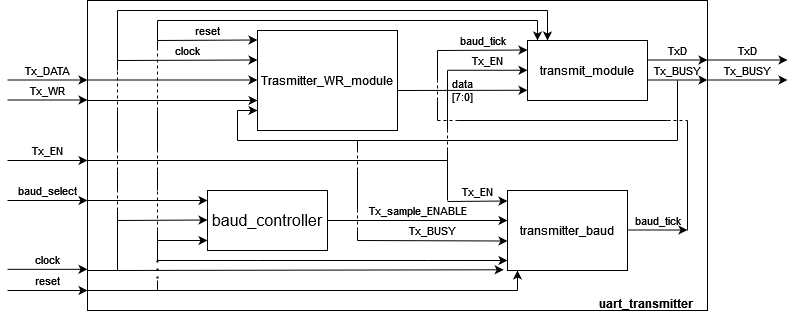

The diagram above was exported from draw.io. Its source (the exported page's mxGraphModel, read from the mxfile embedded in the PNG):
<mxGraphModel dx="947" dy="505" grid="1" gridSize="10" guides="1" tooltips="1" connect="1" arrows="1" fold="1" page="1" pageScale="1" pageWidth="850" pageHeight="1100" math="0" shadow="0">
  <root>
    <mxCell id="0" />
    <mxCell id="1" parent="0" />
    <mxCell id="p_NFJs-qhKxXxvFh1BMm-1" value="" style="rounded=0;whiteSpace=wrap;html=1;fillColor=none;" parent="1" vertex="1">
      <mxGeometry x="90" width="620" height="310" as="geometry" />
    </mxCell>
    <mxCell id="p_NFJs-qhKxXxvFh1BMm-2" value="reset" style="endArrow=classic;html=1;rounded=0;labelBackgroundColor=none;labelPosition=center;verticalLabelPosition=top;align=center;verticalAlign=bottom;" parent="1" edge="1">
      <mxGeometry width="50" height="50" relative="1" as="geometry">
        <mxPoint x="10" y="290" as="sourcePoint" />
        <mxPoint x="90" y="290" as="targetPoint" />
      </mxGeometry>
    </mxCell>
    <mxCell id="p_NFJs-qhKxXxvFh1BMm-5" value="clock" style="endArrow=classic;html=1;rounded=0;labelBackgroundColor=none;labelPosition=center;verticalLabelPosition=top;align=center;verticalAlign=bottom;" parent="1" edge="1">
      <mxGeometry width="50" height="50" relative="1" as="geometry">
        <mxPoint x="10" y="268.82" as="sourcePoint" />
        <mxPoint x="90" y="268.82" as="targetPoint" />
      </mxGeometry>
    </mxCell>
    <mxCell id="p_NFJs-qhKxXxvFh1BMm-6" value="Tx_DATA" style="endArrow=classic;html=1;rounded=0;labelBackgroundColor=none;labelPosition=center;verticalLabelPosition=top;align=center;verticalAlign=bottom;" parent="1" edge="1">
      <mxGeometry width="50" height="50" relative="1" as="geometry">
        <mxPoint x="10" y="79.5" as="sourcePoint" />
        <mxPoint x="90" y="79.5" as="targetPoint" />
      </mxGeometry>
    </mxCell>
    <mxCell id="p_NFJs-qhKxXxvFh1BMm-7" value="baud_select" style="endArrow=classic;html=1;rounded=0;labelBackgroundColor=none;labelPosition=center;verticalLabelPosition=top;align=center;verticalAlign=bottom;" parent="1" edge="1">
      <mxGeometry width="50" height="50" relative="1" as="geometry">
        <mxPoint x="10" y="200" as="sourcePoint" />
        <mxPoint x="90" y="200" as="targetPoint" />
      </mxGeometry>
    </mxCell>
    <mxCell id="p_NFJs-qhKxXxvFh1BMm-8" value="Tx_WR" style="endArrow=classic;html=1;rounded=0;labelBackgroundColor=none;labelPosition=center;verticalLabelPosition=top;align=center;verticalAlign=bottom;" parent="1" edge="1">
      <mxGeometry width="50" height="50" relative="1" as="geometry">
        <mxPoint x="10" y="99.5" as="sourcePoint" />
        <mxPoint x="90" y="99.5" as="targetPoint" />
      </mxGeometry>
    </mxCell>
    <mxCell id="p_NFJs-qhKxXxvFh1BMm-9" value="Tx_EN" style="endArrow=classic;html=1;rounded=0;labelBackgroundColor=none;labelPosition=center;verticalLabelPosition=top;align=center;verticalAlign=bottom;" parent="1" edge="1">
      <mxGeometry width="50" height="50" relative="1" as="geometry">
        <mxPoint x="10" y="160" as="sourcePoint" />
        <mxPoint x="90" y="160" as="targetPoint" />
      </mxGeometry>
    </mxCell>
    <mxCell id="p_NFJs-qhKxXxvFh1BMm-10" value="TxD" style="endArrow=classic;html=1;rounded=0;labelBackgroundColor=none;labelPosition=center;verticalLabelPosition=top;align=center;verticalAlign=bottom;" parent="1" edge="1">
      <mxGeometry width="50" height="50" relative="1" as="geometry">
        <mxPoint x="710" y="59.5" as="sourcePoint" />
        <mxPoint x="790" y="59.5" as="targetPoint" />
      </mxGeometry>
    </mxCell>
    <mxCell id="p_NFJs-qhKxXxvFh1BMm-11" value="Tx_BUSY" style="endArrow=classic;html=1;rounded=0;labelBackgroundColor=none;labelPosition=center;verticalLabelPosition=top;align=center;verticalAlign=bottom;" parent="1" edge="1">
      <mxGeometry width="50" height="50" relative="1" as="geometry">
        <mxPoint x="710" y="79.5" as="sourcePoint" />
        <mxPoint x="790" y="79.5" as="targetPoint" />
      </mxGeometry>
    </mxCell>
    <mxCell id="Dx__dVP4wRs7p_KD17vh-2" value="" style="endArrow=classic;html=1;rounded=0;labelBackgroundColor=none;labelPosition=center;verticalLabelPosition=top;align=center;verticalAlign=bottom;entryX=-0.032;entryY=0.991;entryDx=0;entryDy=0;entryPerimeter=0;" parent="1" edge="1" target="Dx__dVP4wRs7p_KD17vh-24">
      <mxGeometry width="50" height="50" relative="1" as="geometry">
        <mxPoint x="120" y="270" as="sourcePoint" />
        <mxPoint x="200" y="270" as="targetPoint" />
      </mxGeometry>
    </mxCell>
    <mxCell id="Dx__dVP4wRs7p_KD17vh-4" value="" style="endArrow=classic;html=1;rounded=0;labelBackgroundColor=none;labelPosition=center;verticalLabelPosition=top;align=center;verticalAlign=bottom;" parent="1" edge="1">
      <mxGeometry width="50" height="50" relative="1" as="geometry">
        <mxPoint x="430" y="260" as="sourcePoint" />
        <mxPoint x="510" y="260" as="targetPoint" />
      </mxGeometry>
    </mxCell>
    <mxCell id="Dx__dVP4wRs7p_KD17vh-12" value="Trasmitter_WR_module" style="rounded=0;whiteSpace=wrap;html=1;fillColor=none;" parent="1" vertex="1">
      <mxGeometry x="260" y="30" width="140" height="100" as="geometry" />
    </mxCell>
    <mxCell id="Dx__dVP4wRs7p_KD17vh-13" value="reset" style="endArrow=classic;html=1;rounded=0;labelBackgroundColor=none;labelPosition=center;verticalLabelPosition=top;align=center;verticalAlign=bottom;" parent="1" edge="1">
      <mxGeometry width="50" height="50" relative="1" as="geometry">
        <mxPoint x="160" y="40" as="sourcePoint" />
        <mxPoint x="260" y="39.5" as="targetPoint" />
      </mxGeometry>
    </mxCell>
    <mxCell id="Dx__dVP4wRs7p_KD17vh-14" value="clock" style="endArrow=classic;html=1;rounded=0;labelBackgroundColor=none;labelPosition=center;verticalLabelPosition=top;align=center;verticalAlign=bottom;" parent="1" edge="1">
      <mxGeometry width="50" height="50" relative="1" as="geometry">
        <mxPoint x="120" y="60" as="sourcePoint" />
        <mxPoint x="260" y="59.5" as="targetPoint" />
      </mxGeometry>
    </mxCell>
    <mxCell id="Dx__dVP4wRs7p_KD17vh-15" value="" style="endArrow=classic;html=1;rounded=0;labelBackgroundColor=none;labelPosition=center;verticalLabelPosition=middle;align=center;verticalAlign=middle;" parent="1" edge="1">
      <mxGeometry width="50" height="50" relative="1" as="geometry">
        <mxPoint x="90" y="100" as="sourcePoint" />
        <mxPoint x="260" y="100" as="targetPoint" />
      </mxGeometry>
    </mxCell>
    <mxCell id="Dx__dVP4wRs7p_KD17vh-16" value="" style="endArrow=classic;html=1;rounded=0;labelBackgroundColor=none;labelPosition=center;verticalLabelPosition=top;align=center;verticalAlign=bottom;" parent="1" edge="1">
      <mxGeometry width="50" height="50" relative="1" as="geometry">
        <mxPoint x="90" y="79.5" as="sourcePoint" />
        <mxPoint x="260" y="79.5" as="targetPoint" />
      </mxGeometry>
    </mxCell>
    <mxCell id="Dx__dVP4wRs7p_KD17vh-17" value="" style="endArrow=classic;html=1;rounded=0;labelBackgroundColor=none;labelPosition=center;verticalLabelPosition=top;align=center;verticalAlign=bottom;" parent="1" edge="1">
      <mxGeometry width="50" height="50" relative="1" as="geometry">
        <mxPoint x="240" y="110" as="sourcePoint" />
        <mxPoint x="260" y="110" as="targetPoint" />
      </mxGeometry>
    </mxCell>
    <mxCell id="Dx__dVP4wRs7p_KD17vh-19" value="baud_controller" style="rounded=0;whiteSpace=wrap;html=1;fontSize=16;fillColor=none;" parent="1" vertex="1">
      <mxGeometry x="210" y="190" width="120" height="60" as="geometry" />
    </mxCell>
    <mxCell id="Dx__dVP4wRs7p_KD17vh-20" value="" style="endArrow=classic;html=1;rounded=0;labelPosition=center;verticalLabelPosition=top;align=center;verticalAlign=bottom;labelBackgroundColor=none;" parent="1" edge="1">
      <mxGeometry width="50" height="50" relative="1" as="geometry">
        <mxPoint x="90" y="200" as="sourcePoint" />
        <mxPoint x="210" y="200" as="targetPoint" />
      </mxGeometry>
    </mxCell>
    <mxCell id="Dx__dVP4wRs7p_KD17vh-21" value="" style="endArrow=classic;html=1;rounded=0;labelPosition=center;verticalLabelPosition=top;align=center;verticalAlign=bottom;labelBackgroundColor=none;" parent="1" edge="1">
      <mxGeometry width="50" height="50" relative="1" as="geometry">
        <mxPoint x="120" y="220" as="sourcePoint" />
        <mxPoint x="210" y="219.5" as="targetPoint" />
      </mxGeometry>
    </mxCell>
    <mxCell id="Dx__dVP4wRs7p_KD17vh-22" value="" style="endArrow=classic;html=1;rounded=0;labelPosition=center;verticalLabelPosition=middle;align=center;verticalAlign=middle;labelBackgroundColor=none;" parent="1" edge="1">
      <mxGeometry width="50" height="50" relative="1" as="geometry">
        <mxPoint x="160" y="240" as="sourcePoint" />
        <mxPoint x="210" y="240" as="targetPoint" />
      </mxGeometry>
    </mxCell>
    <mxCell id="Dx__dVP4wRs7p_KD17vh-24" value="transmitter_baud" style="rounded=0;whiteSpace=wrap;html=1;fillColor=none;" parent="1" vertex="1">
      <mxGeometry x="510" y="190" width="120" height="80" as="geometry" />
    </mxCell>
    <mxCell id="Dx__dVP4wRs7p_KD17vh-26" value="Tx_sample_ENABLE" style="endArrow=classic;html=1;rounded=0;labelBackgroundColor=none;labelPosition=center;verticalLabelPosition=top;align=center;verticalAlign=bottom;exitX=1;exitY=0.5;exitDx=0;exitDy=0;" parent="1" source="Dx__dVP4wRs7p_KD17vh-19" edge="1">
      <mxGeometry width="50" height="50" relative="1" as="geometry">
        <mxPoint x="410" y="219.5" as="sourcePoint" />
        <mxPoint x="510" y="220" as="targetPoint" />
      </mxGeometry>
    </mxCell>
    <mxCell id="Dx__dVP4wRs7p_KD17vh-27" value="Tx_BUSY" style="endArrow=classic;html=1;rounded=0;labelBackgroundColor=none;labelPosition=center;verticalLabelPosition=top;align=center;verticalAlign=bottom;" parent="1" edge="1">
      <mxGeometry width="50" height="50" relative="1" as="geometry">
        <mxPoint x="360" y="240" as="sourcePoint" />
        <mxPoint x="510" y="240.5" as="targetPoint" />
      </mxGeometry>
    </mxCell>
    <mxCell id="Dx__dVP4wRs7p_KD17vh-28" value="Tx_EN" style="endArrow=classic;html=1;rounded=0;labelBackgroundColor=none;labelPosition=center;verticalLabelPosition=top;align=center;verticalAlign=bottom;" parent="1" edge="1">
      <mxGeometry width="50" height="50" relative="1" as="geometry">
        <mxPoint x="450" y="201" as="sourcePoint" />
        <mxPoint x="510" y="200.5" as="targetPoint" />
      </mxGeometry>
    </mxCell>
    <mxCell id="Dx__dVP4wRs7p_KD17vh-29" value="baud_tick" style="endArrow=classic;html=1;rounded=0;labelBackgroundColor=none;labelPosition=center;verticalLabelPosition=top;align=center;verticalAlign=bottom;" parent="1" edge="1">
      <mxGeometry width="50" height="50" relative="1" as="geometry">
        <mxPoint x="630" y="229.5" as="sourcePoint" />
        <mxPoint x="690" y="229.5" as="targetPoint" />
      </mxGeometry>
    </mxCell>
    <mxCell id="Dx__dVP4wRs7p_KD17vh-30" value="transmit_module" style="rounded=0;whiteSpace=wrap;html=1;fillColor=none;" parent="1" vertex="1">
      <mxGeometry x="530" y="40" width="120" height="60" as="geometry" />
    </mxCell>
    <mxCell id="Dx__dVP4wRs7p_KD17vh-31" value="baud_tick" style="endArrow=classic;html=1;rounded=0;labelBackgroundColor=none;labelPosition=center;verticalLabelPosition=top;align=center;verticalAlign=bottom;" parent="1" edge="1">
      <mxGeometry width="50" height="50" relative="1" as="geometry">
        <mxPoint x="440" y="50" as="sourcePoint" />
        <mxPoint x="530" y="49.5" as="targetPoint" />
      </mxGeometry>
    </mxCell>
    <mxCell id="Dx__dVP4wRs7p_KD17vh-32" value="&lt;div&gt;data&lt;/div&gt;&lt;div&gt;[7:0]&lt;br&gt;&lt;/div&gt;" style="endArrow=classic;html=1;rounded=0;labelBackgroundColor=none;labelPosition=center;verticalLabelPosition=middle;align=center;verticalAlign=middle;" parent="1" edge="1">
      <mxGeometry width="50" height="50" relative="1" as="geometry">
        <mxPoint x="400" y="90" as="sourcePoint" />
        <mxPoint x="530" y="89.76" as="targetPoint" />
      </mxGeometry>
    </mxCell>
    <mxCell id="Dx__dVP4wRs7p_KD17vh-33" value="Tx_BUSY" style="endArrow=classic;html=1;rounded=0;labelBackgroundColor=none;labelPosition=center;verticalLabelPosition=top;align=center;verticalAlign=bottom;" parent="1" edge="1">
      <mxGeometry width="50" height="50" relative="1" as="geometry">
        <mxPoint x="650" y="79.5" as="sourcePoint" />
        <mxPoint x="710" y="79.5" as="targetPoint" />
      </mxGeometry>
    </mxCell>
    <mxCell id="Dx__dVP4wRs7p_KD17vh-34" value="Tx_EN" style="endArrow=classic;html=1;rounded=0;labelBackgroundColor=none;labelPosition=center;verticalLabelPosition=top;align=center;verticalAlign=bottom;" parent="1" edge="1">
      <mxGeometry width="50" height="50" relative="1" as="geometry">
        <mxPoint x="450" y="69.76" as="sourcePoint" />
        <mxPoint x="530" y="69.76" as="targetPoint" />
      </mxGeometry>
    </mxCell>
    <mxCell id="Dx__dVP4wRs7p_KD17vh-35" value="TxD" style="endArrow=classic;html=1;rounded=0;labelBackgroundColor=none;labelPosition=center;verticalLabelPosition=top;align=center;verticalAlign=bottom;" parent="1" edge="1">
      <mxGeometry width="50" height="50" relative="1" as="geometry">
        <mxPoint x="650" y="59.5" as="sourcePoint" />
        <mxPoint x="710" y="59.5" as="targetPoint" />
      </mxGeometry>
    </mxCell>
    <mxCell id="Dx__dVP4wRs7p_KD17vh-36" value="" style="endArrow=none;html=1;rounded=0;" parent="1" edge="1">
      <mxGeometry width="50" height="50" relative="1" as="geometry">
        <mxPoint x="240" y="140" as="sourcePoint" />
        <mxPoint x="240" y="110" as="targetPoint" />
      </mxGeometry>
    </mxCell>
    <mxCell id="Dx__dVP4wRs7p_KD17vh-37" value="" style="endArrow=none;html=1;rounded=0;" parent="1" edge="1">
      <mxGeometry width="50" height="50" relative="1" as="geometry">
        <mxPoint x="240" y="140" as="sourcePoint" />
        <mxPoint x="680" y="140" as="targetPoint" />
      </mxGeometry>
    </mxCell>
    <mxCell id="Dx__dVP4wRs7p_KD17vh-38" value="" style="endArrow=none;html=1;rounded=0;" parent="1" edge="1">
      <mxGeometry width="50" height="50" relative="1" as="geometry">
        <mxPoint x="680" y="140" as="sourcePoint" />
        <mxPoint x="680" y="80" as="targetPoint" />
      </mxGeometry>
    </mxCell>
    <mxCell id="Dx__dVP4wRs7p_KD17vh-39" value="" style="endArrow=none;html=1;rounded=0;" parent="1" edge="1">
      <mxGeometry width="50" height="50" relative="1" as="geometry">
        <mxPoint x="90" y="160" as="sourcePoint" />
        <mxPoint x="450" y="160" as="targetPoint" />
      </mxGeometry>
    </mxCell>
    <mxCell id="Dx__dVP4wRs7p_KD17vh-40" value="" style="endArrow=none;html=1;rounded=0;" parent="1" edge="1">
      <mxGeometry width="50" height="50" relative="1" as="geometry">
        <mxPoint x="450" y="130" as="sourcePoint" />
        <mxPoint x="450" y="70" as="targetPoint" />
      </mxGeometry>
    </mxCell>
    <mxCell id="Dx__dVP4wRs7p_KD17vh-41" value="" style="endArrow=none;html=1;rounded=0;" parent="1" edge="1">
      <mxGeometry width="50" height="50" relative="1" as="geometry">
        <mxPoint x="450" y="200" as="sourcePoint" />
        <mxPoint x="450" y="160" as="targetPoint" />
      </mxGeometry>
    </mxCell>
    <mxCell id="Dx__dVP4wRs7p_KD17vh-42" value="" style="endArrow=none;dashed=1;html=1;rounded=0;" parent="1" edge="1">
      <mxGeometry width="50" height="50" relative="1" as="geometry">
        <mxPoint x="450" y="150" as="sourcePoint" />
        <mxPoint x="450" y="130" as="targetPoint" />
      </mxGeometry>
    </mxCell>
    <mxCell id="Dx__dVP4wRs7p_KD17vh-43" value="" style="endArrow=none;html=1;rounded=0;" parent="1" edge="1">
      <mxGeometry width="50" height="50" relative="1" as="geometry">
        <mxPoint x="450" y="150" as="sourcePoint" />
        <mxPoint x="450" y="160" as="targetPoint" />
      </mxGeometry>
    </mxCell>
    <mxCell id="Dx__dVP4wRs7p_KD17vh-44" value="" style="endArrow=none;dashed=1;html=1;rounded=0;" parent="1" edge="1">
      <mxGeometry width="50" height="50" relative="1" as="geometry">
        <mxPoint x="360" y="170" as="sourcePoint" />
        <mxPoint x="360" y="150" as="targetPoint" />
      </mxGeometry>
    </mxCell>
    <mxCell id="Dx__dVP4wRs7p_KD17vh-45" value="" style="endArrow=none;dashed=1;html=1;rounded=0;" parent="1" edge="1">
      <mxGeometry width="50" height="50" relative="1" as="geometry">
        <mxPoint x="360" y="230" as="sourcePoint" />
        <mxPoint x="360" y="210" as="targetPoint" />
      </mxGeometry>
    </mxCell>
    <mxCell id="Dx__dVP4wRs7p_KD17vh-46" value="" style="endArrow=none;html=1;rounded=0;" parent="1" edge="1">
      <mxGeometry width="50" height="50" relative="1" as="geometry">
        <mxPoint x="360" y="210" as="sourcePoint" />
        <mxPoint x="360" y="170" as="targetPoint" />
      </mxGeometry>
    </mxCell>
    <mxCell id="Dx__dVP4wRs7p_KD17vh-47" value="" style="endArrow=none;html=1;rounded=0;" parent="1" edge="1">
      <mxGeometry width="50" height="50" relative="1" as="geometry">
        <mxPoint x="360" y="150" as="sourcePoint" />
        <mxPoint x="360" y="140" as="targetPoint" />
      </mxGeometry>
    </mxCell>
    <mxCell id="Dx__dVP4wRs7p_KD17vh-48" value="" style="endArrow=none;html=1;rounded=0;" parent="1" edge="1">
      <mxGeometry width="50" height="50" relative="1" as="geometry">
        <mxPoint x="360" y="240" as="sourcePoint" />
        <mxPoint x="360" y="230" as="targetPoint" />
      </mxGeometry>
    </mxCell>
    <mxCell id="Dx__dVP4wRs7p_KD17vh-50" value="" style="endArrow=none;html=1;rounded=0;" parent="1" edge="1">
      <mxGeometry width="50" height="50" relative="1" as="geometry">
        <mxPoint x="690" y="230" as="sourcePoint" />
        <mxPoint x="690" y="120" as="targetPoint" />
      </mxGeometry>
    </mxCell>
    <mxCell id="Dx__dVP4wRs7p_KD17vh-51" value="" style="endArrow=none;html=1;rounded=0;" parent="1" edge="1">
      <mxGeometry width="50" height="50" relative="1" as="geometry">
        <mxPoint x="440" y="80" as="sourcePoint" />
        <mxPoint x="440" y="50" as="targetPoint" />
      </mxGeometry>
    </mxCell>
    <mxCell id="Dx__dVP4wRs7p_KD17vh-52" value="" style="endArrow=none;dashed=1;html=1;rounded=0;" parent="1" edge="1">
      <mxGeometry width="50" height="50" relative="1" as="geometry">
        <mxPoint x="440" y="100" as="sourcePoint" />
        <mxPoint x="440" y="80" as="targetPoint" />
      </mxGeometry>
    </mxCell>
    <mxCell id="Dx__dVP4wRs7p_KD17vh-53" value="" style="endArrow=none;dashed=1;html=1;rounded=0;" parent="1" edge="1">
      <mxGeometry width="50" height="50" relative="1" as="geometry">
        <mxPoint x="670" y="120" as="sourcePoint" />
        <mxPoint x="690" y="120" as="targetPoint" />
      </mxGeometry>
    </mxCell>
    <mxCell id="Dx__dVP4wRs7p_KD17vh-54" value="" style="endArrow=none;dashed=1;html=1;rounded=0;" parent="1" edge="1">
      <mxGeometry width="50" height="50" relative="1" as="geometry">
        <mxPoint x="440" y="120" as="sourcePoint" />
        <mxPoint x="460" y="120" as="targetPoint" />
      </mxGeometry>
    </mxCell>
    <mxCell id="Dx__dVP4wRs7p_KD17vh-55" value="" style="endArrow=none;html=1;rounded=0;" parent="1" edge="1">
      <mxGeometry width="50" height="50" relative="1" as="geometry">
        <mxPoint x="440" y="120" as="sourcePoint" />
        <mxPoint x="440" y="100" as="targetPoint" />
      </mxGeometry>
    </mxCell>
    <mxCell id="Dx__dVP4wRs7p_KD17vh-56" value="" style="endArrow=none;html=1;rounded=0;" parent="1" edge="1">
      <mxGeometry width="50" height="50" relative="1" as="geometry">
        <mxPoint x="460" y="120" as="sourcePoint" />
        <mxPoint x="670" y="120" as="targetPoint" />
      </mxGeometry>
    </mxCell>
    <mxCell id="Dx__dVP4wRs7p_KD17vh-60" value="" style="endArrow=none;html=1;rounded=0;" parent="1" edge="1">
      <mxGeometry width="50" height="50" relative="1" as="geometry">
        <mxPoint x="260" y="260" as="sourcePoint" />
        <mxPoint x="430" y="260" as="targetPoint" />
      </mxGeometry>
    </mxCell>
    <mxCell id="Dx__dVP4wRs7p_KD17vh-61" value="" style="endArrow=none;html=1;rounded=0;" parent="1" edge="1">
      <mxGeometry width="50" height="50" relative="1" as="geometry">
        <mxPoint x="160" y="260" as="sourcePoint" />
        <mxPoint x="260" y="260" as="targetPoint" />
      </mxGeometry>
    </mxCell>
    <mxCell id="Dx__dVP4wRs7p_KD17vh-62" value="" style="endArrow=none;html=1;rounded=0;" parent="1" edge="1">
      <mxGeometry width="50" height="50" relative="1" as="geometry">
        <mxPoint x="160" y="260" as="sourcePoint" />
        <mxPoint x="160" y="230" as="targetPoint" />
      </mxGeometry>
    </mxCell>
    <mxCell id="Dx__dVP4wRs7p_KD17vh-65" value="" style="endArrow=none;html=1;rounded=0;" parent="1" edge="1">
      <mxGeometry width="50" height="50" relative="1" as="geometry">
        <mxPoint x="90" y="270" as="sourcePoint" />
        <mxPoint x="120" y="270" as="targetPoint" />
      </mxGeometry>
    </mxCell>
    <mxCell id="Dx__dVP4wRs7p_KD17vh-67" value="" style="endArrow=none;html=1;rounded=0;" parent="1" edge="1">
      <mxGeometry width="50" height="50" relative="1" as="geometry">
        <mxPoint x="120" y="270" as="sourcePoint" />
        <mxPoint x="120" y="210" as="targetPoint" />
      </mxGeometry>
    </mxCell>
    <mxCell id="Dx__dVP4wRs7p_KD17vh-68" value="" style="endArrow=none;html=1;rounded=0;" parent="1" edge="1">
      <mxGeometry width="50" height="50" relative="1" as="geometry">
        <mxPoint x="120" y="190" as="sourcePoint" />
        <mxPoint x="120" y="170" as="targetPoint" />
      </mxGeometry>
    </mxCell>
    <mxCell id="Dx__dVP4wRs7p_KD17vh-69" value="" style="endArrow=none;dashed=1;html=1;rounded=0;" parent="1" edge="1">
      <mxGeometry width="50" height="50" relative="1" as="geometry">
        <mxPoint x="120" y="210" as="sourcePoint" />
        <mxPoint x="120" y="190" as="targetPoint" />
      </mxGeometry>
    </mxCell>
    <mxCell id="Dx__dVP4wRs7p_KD17vh-70" value="" style="endArrow=none;dashed=1;html=1;rounded=0;" parent="1" edge="1">
      <mxGeometry width="50" height="50" relative="1" as="geometry">
        <mxPoint x="120" y="170" as="sourcePoint" />
        <mxPoint x="120" y="150" as="targetPoint" />
      </mxGeometry>
    </mxCell>
    <mxCell id="Dx__dVP4wRs7p_KD17vh-71" value="" style="endArrow=none;html=1;rounded=0;" parent="1" edge="1">
      <mxGeometry width="50" height="50" relative="1" as="geometry">
        <mxPoint x="120" y="150" as="sourcePoint" />
        <mxPoint x="120" y="110" as="targetPoint" />
      </mxGeometry>
    </mxCell>
    <mxCell id="Dx__dVP4wRs7p_KD17vh-72" value="" style="endArrow=none;dashed=1;html=1;rounded=0;" parent="1" edge="1">
      <mxGeometry width="50" height="50" relative="1" as="geometry">
        <mxPoint x="120" y="110" as="sourcePoint" />
        <mxPoint x="120" y="70" as="targetPoint" />
      </mxGeometry>
    </mxCell>
    <mxCell id="Dx__dVP4wRs7p_KD17vh-73" value="" style="endArrow=none;html=1;rounded=0;" parent="1" edge="1">
      <mxGeometry width="50" height="50" relative="1" as="geometry">
        <mxPoint x="120" y="70" as="sourcePoint" />
        <mxPoint x="120" y="60" as="targetPoint" />
      </mxGeometry>
    </mxCell>
    <mxCell id="Dx__dVP4wRs7p_KD17vh-74" value="" style="endArrow=none;dashed=1;html=1;rounded=0;" parent="1" edge="1">
      <mxGeometry width="50" height="50" relative="1" as="geometry">
        <mxPoint x="160" y="230" as="sourcePoint" />
        <mxPoint x="160" y="190" as="targetPoint" />
      </mxGeometry>
    </mxCell>
    <mxCell id="Dx__dVP4wRs7p_KD17vh-75" value="" style="endArrow=none;dashed=1;html=1;rounded=0;" parent="1" edge="1">
      <mxGeometry width="50" height="50" relative="1" as="geometry">
        <mxPoint x="160" y="170" as="sourcePoint" />
        <mxPoint x="160" y="150" as="targetPoint" />
      </mxGeometry>
    </mxCell>
    <mxCell id="Dx__dVP4wRs7p_KD17vh-76" value="" style="endArrow=none;dashed=1;html=1;rounded=0;" parent="1" edge="1">
      <mxGeometry width="50" height="50" relative="1" as="geometry">
        <mxPoint x="160" y="110" as="sourcePoint" />
        <mxPoint x="160" y="50" as="targetPoint" />
      </mxGeometry>
    </mxCell>
    <mxCell id="Dx__dVP4wRs7p_KD17vh-77" value="" style="endArrow=none;html=1;rounded=0;" parent="1" edge="1">
      <mxGeometry width="50" height="50" relative="1" as="geometry">
        <mxPoint x="160" y="190" as="sourcePoint" />
        <mxPoint x="160" y="170" as="targetPoint" />
      </mxGeometry>
    </mxCell>
    <mxCell id="Dx__dVP4wRs7p_KD17vh-78" value="" style="endArrow=none;html=1;rounded=0;" parent="1" edge="1">
      <mxGeometry width="50" height="50" relative="1" as="geometry">
        <mxPoint x="160" y="150" as="sourcePoint" />
        <mxPoint x="160" y="110" as="targetPoint" />
      </mxGeometry>
    </mxCell>
    <mxCell id="Dx__dVP4wRs7p_KD17vh-79" value="" style="endArrow=none;html=1;rounded=0;" parent="1" edge="1">
      <mxGeometry width="50" height="50" relative="1" as="geometry">
        <mxPoint x="160" y="50" as="sourcePoint" />
        <mxPoint x="160" y="40" as="targetPoint" />
      </mxGeometry>
    </mxCell>
    <mxCell id="Dx__dVP4wRs7p_KD17vh-80" value="uart_transmitter" style="text;whiteSpace=wrap;html=1;fontStyle=1" parent="1" vertex="1">
      <mxGeometry x="600" y="290" width="100" height="20" as="geometry" />
    </mxCell>
    <mxCell id="iKl_-Y9X5uUpumYUMxeL-1" value="" style="endArrow=none;html=1;rounded=0;" edge="1" parent="1">
      <mxGeometry width="50" height="50" relative="1" as="geometry">
        <mxPoint x="90" y="290" as="sourcePoint" />
        <mxPoint x="160" y="290" as="targetPoint" />
      </mxGeometry>
    </mxCell>
    <mxCell id="iKl_-Y9X5uUpumYUMxeL-3" value="" style="endArrow=none;dashed=1;html=1;dashPattern=1 3;strokeWidth=2;rounded=0;" edge="1" parent="1">
      <mxGeometry width="50" height="50" relative="1" as="geometry">
        <mxPoint x="160" y="260" as="sourcePoint" />
        <mxPoint x="160" y="280" as="targetPoint" />
      </mxGeometry>
    </mxCell>
    <mxCell id="iKl_-Y9X5uUpumYUMxeL-4" value="" style="endArrow=none;html=1;rounded=0;" edge="1" parent="1">
      <mxGeometry width="50" height="50" relative="1" as="geometry">
        <mxPoint x="160" y="290" as="sourcePoint" />
        <mxPoint x="160" y="280" as="targetPoint" />
      </mxGeometry>
    </mxCell>
    <mxCell id="iKl_-Y9X5uUpumYUMxeL-5" value="" style="endArrow=none;html=1;rounded=0;" edge="1" parent="1">
      <mxGeometry width="50" height="50" relative="1" as="geometry">
        <mxPoint x="120" y="60" as="sourcePoint" />
        <mxPoint x="120" y="10" as="targetPoint" />
      </mxGeometry>
    </mxCell>
    <mxCell id="iKl_-Y9X5uUpumYUMxeL-6" value="" style="endArrow=none;html=1;rounded=0;" edge="1" parent="1">
      <mxGeometry width="50" height="50" relative="1" as="geometry">
        <mxPoint x="120" y="10" as="sourcePoint" />
        <mxPoint x="550" y="10" as="targetPoint" />
      </mxGeometry>
    </mxCell>
    <mxCell id="iKl_-Y9X5uUpumYUMxeL-7" value="" style="endArrow=none;html=1;rounded=0;" edge="1" parent="1">
      <mxGeometry width="50" height="50" relative="1" as="geometry">
        <mxPoint x="160" y="40" as="sourcePoint" />
        <mxPoint x="160" y="20" as="targetPoint" />
      </mxGeometry>
    </mxCell>
    <mxCell id="iKl_-Y9X5uUpumYUMxeL-8" value="" style="endArrow=none;html=1;rounded=0;" edge="1" parent="1">
      <mxGeometry width="50" height="50" relative="1" as="geometry">
        <mxPoint x="160" y="20" as="sourcePoint" />
        <mxPoint x="540" y="20" as="targetPoint" />
      </mxGeometry>
    </mxCell>
    <mxCell id="iKl_-Y9X5uUpumYUMxeL-9" value="" style="endArrow=classic;html=1;rounded=0;" edge="1" parent="1">
      <mxGeometry width="50" height="50" relative="1" as="geometry">
        <mxPoint x="540" y="20" as="sourcePoint" />
        <mxPoint x="540" y="40" as="targetPoint" />
      </mxGeometry>
    </mxCell>
    <mxCell id="iKl_-Y9X5uUpumYUMxeL-10" value="" style="endArrow=classic;html=1;rounded=0;" edge="1" parent="1">
      <mxGeometry width="50" height="50" relative="1" as="geometry">
        <mxPoint x="550" y="10" as="sourcePoint" />
        <mxPoint x="550" y="40" as="targetPoint" />
      </mxGeometry>
    </mxCell>
    <mxCell id="iKl_-Y9X5uUpumYUMxeL-11" value="" style="endArrow=none;html=1;rounded=0;" edge="1" parent="1">
      <mxGeometry width="50" height="50" relative="1" as="geometry">
        <mxPoint x="160" y="290" as="sourcePoint" />
        <mxPoint x="520" y="290" as="targetPoint" />
      </mxGeometry>
    </mxCell>
    <mxCell id="iKl_-Y9X5uUpumYUMxeL-12" value="" style="endArrow=classic;html=1;rounded=0;" edge="1" parent="1">
      <mxGeometry width="50" height="50" relative="1" as="geometry">
        <mxPoint x="520" y="290" as="sourcePoint" />
        <mxPoint x="520" y="270" as="targetPoint" />
      </mxGeometry>
    </mxCell>
  </root>
</mxGraphModel>